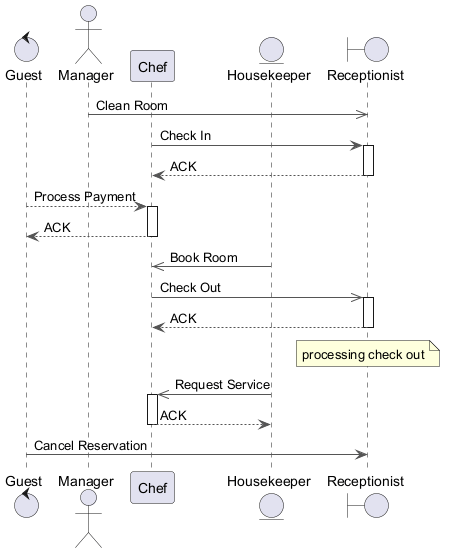

The diagram above was rendered by PlantUML. Its source (embedded in the PNG):
@startuml
skinparam backgroundColor #FFFFFF
skinparam classBackgroundColor #F3E5F5
skinparam classBorderColor #6A1B9A
skinparam ArrowColor #555555
control "Guest" as G
actor "Manager" as M
participant "Chef" as C
entity "Housekeeper" as H
boundary "Receptionist" as R
M ->> R : Clean Room
C -> R : Check In
activate R
R --> C : ACK
deactivate R
G --> C : Process Payment
activate C
C --> G : ACK
deactivate C
H ->> C : Book Room
C ->> R : Check Out
activate R
R --> C : ACK
deactivate R
note over R : processing check out
H ->> C : Request Service
activate C
C --> H : ACK
deactivate C
G -> R : Cancel Reservation
@enduml